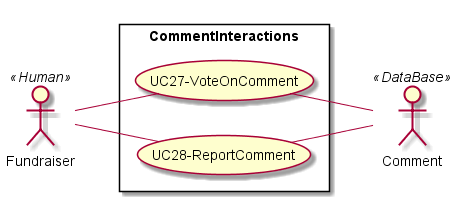

The diagram above was rendered by PlantUML. Its source (embedded in the PNG):
@startuml CommentInteractions
left to right direction
skinparam packageStyle rectangle
actor Fundraiser as A3 << Human >>
actor Comment as A10 << DataBase >>


rectangle CommentInteractions {
    usecase (UC27-VoteOnComment) as UC27
    usecase (UC28-ReportComment) as UC28
    
    (UC27) -- A10
    (UC28) -- A10
    A3 -- (UC27)
    A3 -- (UC28)
}

@enduml